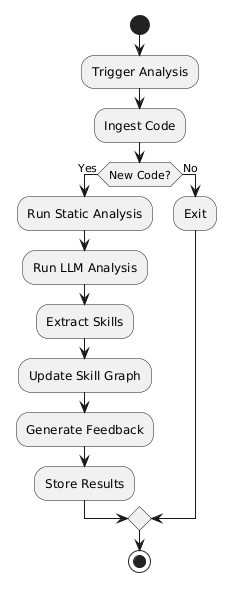

The diagram above was rendered by PlantUML. Its source (embedded in the PNG):
@startuml
start

:Trigger Analysis;

:Ingest Code;

if (New Code?) then (Yes)
  :Run Static Analysis;
  :Run LLM Analysis;
  :Extract Skills;
  :Update Skill Graph;
  :Generate Feedback;
  :Store Results;
else (No)
  :Exit;
endif

stop
@enduml